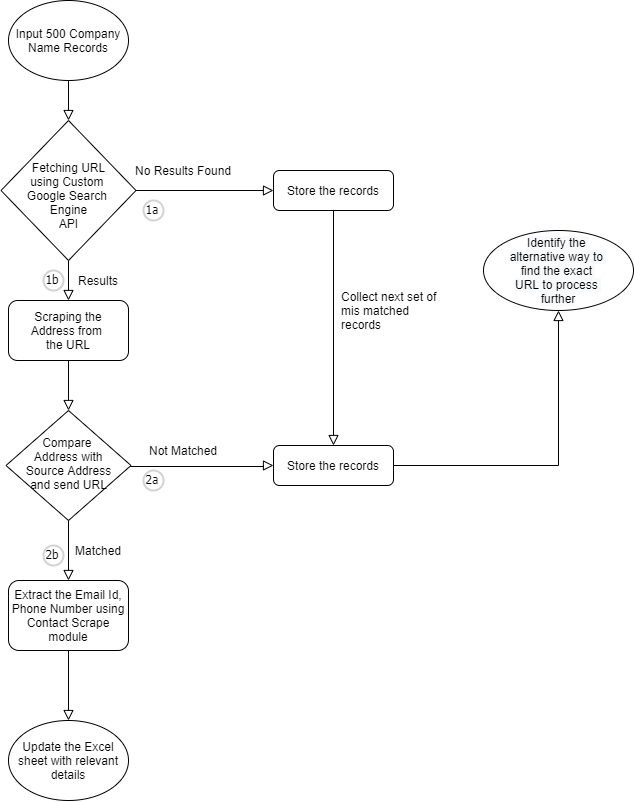

The diagram above was exported from draw.io. Its source (the exported page's mxGraphModel, read from the mxfile embedded in the PNG):
<mxGraphModel dx="652" dy="391" grid="1" gridSize="10" guides="1" tooltips="1" connect="1" arrows="1" fold="1" page="1" pageScale="1" pageWidth="827" pageHeight="1169" math="0" shadow="0">
  <root>
    <mxCell id="WIyWlLk6GJQsqaUBKTNV-0" />
    <mxCell id="WIyWlLk6GJQsqaUBKTNV-1" parent="WIyWlLk6GJQsqaUBKTNV-0" />
    <mxCell id="WIyWlLk6GJQsqaUBKTNV-6" value="&lt;div&gt;&lt;br&gt;&lt;/div&gt;&lt;div&gt;Fetching URL&lt;/div&gt;&lt;div&gt;using Custom&amp;nbsp;&lt;/div&gt;&lt;div&gt;Google Search&amp;nbsp;&lt;/div&gt;&lt;div&gt;Engine&lt;/div&gt;&lt;div&gt;API&lt;/div&gt;" style="rhombus;whiteSpace=wrap;html=1;shadow=0;fontFamily=Helvetica;fontSize=12;align=center;strokeWidth=1;spacing=6;spacingTop=-4;" parent="WIyWlLk6GJQsqaUBKTNV-1" vertex="1">
      <mxGeometry x="137.5" y="140" width="135" height="140" as="geometry" />
    </mxCell>
    <mxCell id="WIyWlLk6GJQsqaUBKTNV-7" value="Store the records" style="rounded=1;whiteSpace=wrap;html=1;fontSize=12;glass=0;strokeWidth=1;shadow=0;" parent="WIyWlLk6GJQsqaUBKTNV-1" vertex="1">
      <mxGeometry x="410" y="190" width="120" height="40" as="geometry" />
    </mxCell>
    <mxCell id="WIyWlLk6GJQsqaUBKTNV-10" value="Compare&amp;nbsp;&lt;br&gt;&amp;nbsp;Address with&amp;nbsp;&lt;br&gt;Source Address&lt;br&gt;and send URL" style="rhombus;whiteSpace=wrap;html=1;shadow=0;fontFamily=Helvetica;fontSize=12;align=center;strokeWidth=1;spacing=6;spacingTop=-4;" parent="WIyWlLk6GJQsqaUBKTNV-1" vertex="1">
      <mxGeometry x="142.5" y="430" width="125" height="110" as="geometry" />
    </mxCell>
    <mxCell id="WIyWlLk6GJQsqaUBKTNV-11" value="Extract the Email Id, Phone Number using Contact Scrape module" style="rounded=1;whiteSpace=wrap;html=1;fontSize=12;glass=0;strokeWidth=1;shadow=0;" parent="WIyWlLk6GJQsqaUBKTNV-1" vertex="1">
      <mxGeometry x="145" y="600" width="120" height="70" as="geometry" />
    </mxCell>
    <mxCell id="WIyWlLk6GJQsqaUBKTNV-12" value="Store the records" style="rounded=1;whiteSpace=wrap;html=1;fontSize=12;glass=0;strokeWidth=1;shadow=0;" parent="WIyWlLk6GJQsqaUBKTNV-1" vertex="1">
      <mxGeometry x="410" y="465" width="120" height="40" as="geometry" />
    </mxCell>
    <mxCell id="bg1oUJ_kaquBPYuSPTto-1" value="" style="rounded=0;html=1;jettySize=auto;orthogonalLoop=1;fontSize=11;endArrow=block;endFill=0;endSize=8;strokeWidth=1;shadow=0;labelBackgroundColor=none;edgeStyle=orthogonalEdgeStyle;entryX=0;entryY=0.5;entryDx=0;entryDy=0;" parent="WIyWlLk6GJQsqaUBKTNV-1" source="WIyWlLk6GJQsqaUBKTNV-6" target="WIyWlLk6GJQsqaUBKTNV-7" edge="1">
      <mxGeometry relative="1" as="geometry">
        <mxPoint x="215" y="110" as="sourcePoint" />
        <mxPoint x="215" y="159" as="targetPoint" />
      </mxGeometry>
    </mxCell>
    <mxCell id="bg1oUJ_kaquBPYuSPTto-4" value="" style="rounded=0;html=1;jettySize=auto;orthogonalLoop=1;fontSize=11;endArrow=block;endFill=0;endSize=8;strokeWidth=1;shadow=0;labelBackgroundColor=none;edgeStyle=orthogonalEdgeStyle;" parent="WIyWlLk6GJQsqaUBKTNV-1" edge="1">
      <mxGeometry relative="1" as="geometry">
        <mxPoint x="205" y="100" as="sourcePoint" />
        <mxPoint x="205" y="140" as="targetPoint" />
      </mxGeometry>
    </mxCell>
    <mxCell id="bg1oUJ_kaquBPYuSPTto-5" value="&lt;span&gt;Input 500 Company Name Records&lt;/span&gt;" style="ellipse;whiteSpace=wrap;html=1;" parent="WIyWlLk6GJQsqaUBKTNV-1" vertex="1">
      <mxGeometry x="145" y="20" width="120" height="80" as="geometry" />
    </mxCell>
    <mxCell id="bg1oUJ_kaquBPYuSPTto-6" value="No Results Found" style="text;html=1;strokeColor=none;fillColor=none;align=center;verticalAlign=middle;whiteSpace=wrap;rounded=0;" parent="WIyWlLk6GJQsqaUBKTNV-1" vertex="1">
      <mxGeometry x="255" y="180" width="130" height="20" as="geometry" />
    </mxCell>
    <mxCell id="bg1oUJ_kaquBPYuSPTto-7" value="" style="rounded=0;html=1;jettySize=auto;orthogonalLoop=1;fontSize=11;endArrow=block;endFill=0;endSize=8;strokeWidth=1;shadow=0;labelBackgroundColor=none;edgeStyle=orthogonalEdgeStyle;entryX=0.5;entryY=0;entryDx=0;entryDy=0;" parent="WIyWlLk6GJQsqaUBKTNV-1" source="bg1oUJ_kaquBPYuSPTto-12" target="WIyWlLk6GJQsqaUBKTNV-10" edge="1">
      <mxGeometry relative="1" as="geometry">
        <mxPoint x="205" y="280" as="sourcePoint" />
        <mxPoint x="215" y="150" as="targetPoint" />
      </mxGeometry>
    </mxCell>
    <mxCell id="bg1oUJ_kaquBPYuSPTto-9" value="Results" style="text;html=1;strokeColor=none;fillColor=none;align=center;verticalAlign=middle;whiteSpace=wrap;rounded=0;" parent="WIyWlLk6GJQsqaUBKTNV-1" vertex="1">
      <mxGeometry x="170" y="290" width="130" height="20" as="geometry" />
    </mxCell>
    <mxCell id="bg1oUJ_kaquBPYuSPTto-10" value="" style="rounded=0;html=1;jettySize=auto;orthogonalLoop=1;fontSize=11;endArrow=block;endFill=0;endSize=8;strokeWidth=1;shadow=0;labelBackgroundColor=none;edgeStyle=orthogonalEdgeStyle;exitX=0.09;exitY=1.3;exitDx=0;exitDy=0;exitPerimeter=0;entryX=0;entryY=0.5;entryDx=0;entryDy=0;" parent="WIyWlLk6GJQsqaUBKTNV-1" source="bg1oUJ_kaquBPYuSPTto-11" target="WIyWlLk6GJQsqaUBKTNV-12" edge="1">
      <mxGeometry relative="1" as="geometry">
        <mxPoint x="267.5" y="479" as="sourcePoint" />
        <mxPoint x="392.5" y="479" as="targetPoint" />
        <Array as="points">
          <mxPoint x="400" y="486" />
        </Array>
      </mxGeometry>
    </mxCell>
    <mxCell id="bg1oUJ_kaquBPYuSPTto-11" value="Not Matched" style="text;html=1;strokeColor=none;fillColor=none;align=center;verticalAlign=middle;whiteSpace=wrap;rounded=0;" parent="WIyWlLk6GJQsqaUBKTNV-1" vertex="1">
      <mxGeometry x="255" y="460" width="130" height="20" as="geometry" />
    </mxCell>
    <mxCell id="bg1oUJ_kaquBPYuSPTto-12" value="&lt;span&gt;Scraping the&lt;/span&gt;&lt;br&gt;&lt;span&gt;Address from&amp;nbsp;&lt;/span&gt;&lt;br&gt;&lt;span&gt;the URL&lt;/span&gt;" style="rounded=1;whiteSpace=wrap;html=1;" parent="WIyWlLk6GJQsqaUBKTNV-1" vertex="1">
      <mxGeometry x="145" y="320" width="120" height="60" as="geometry" />
    </mxCell>
    <mxCell id="bg1oUJ_kaquBPYuSPTto-13" value="" style="rounded=0;html=1;jettySize=auto;orthogonalLoop=1;fontSize=11;endArrow=block;endFill=0;endSize=8;strokeWidth=1;shadow=0;labelBackgroundColor=none;edgeStyle=orthogonalEdgeStyle;entryX=0.5;entryY=0;entryDx=0;entryDy=0;" parent="WIyWlLk6GJQsqaUBKTNV-1" target="bg1oUJ_kaquBPYuSPTto-12" edge="1">
      <mxGeometry relative="1" as="geometry">
        <mxPoint x="205" y="280" as="sourcePoint" />
        <mxPoint x="205" y="430" as="targetPoint" />
      </mxGeometry>
    </mxCell>
    <mxCell id="bg1oUJ_kaquBPYuSPTto-14" value="" style="rounded=0;html=1;jettySize=auto;orthogonalLoop=1;fontSize=11;endArrow=block;endFill=0;endSize=8;strokeWidth=1;shadow=0;labelBackgroundColor=none;edgeStyle=orthogonalEdgeStyle;exitX=0.5;exitY=1;exitDx=0;exitDy=0;" parent="WIyWlLk6GJQsqaUBKTNV-1" source="WIyWlLk6GJQsqaUBKTNV-10" target="WIyWlLk6GJQsqaUBKTNV-11" edge="1">
      <mxGeometry relative="1" as="geometry">
        <mxPoint x="205" y="560" as="sourcePoint" />
        <mxPoint x="215" y="350" as="targetPoint" />
        <Array as="points" />
      </mxGeometry>
    </mxCell>
    <mxCell id="bg1oUJ_kaquBPYuSPTto-15" value="Matched" style="text;html=1;strokeColor=none;fillColor=none;align=center;verticalAlign=middle;whiteSpace=wrap;rounded=0;" parent="WIyWlLk6GJQsqaUBKTNV-1" vertex="1">
      <mxGeometry x="170" y="560" width="130" height="20" as="geometry" />
    </mxCell>
    <mxCell id="bg1oUJ_kaquBPYuSPTto-17" value="&lt;span&gt;Update the Excel sheet with relevant details&lt;/span&gt;" style="ellipse;whiteSpace=wrap;html=1;" parent="WIyWlLk6GJQsqaUBKTNV-1" vertex="1">
      <mxGeometry x="145" y="740" width="120" height="80" as="geometry" />
    </mxCell>
    <mxCell id="bg1oUJ_kaquBPYuSPTto-18" value="" style="rounded=0;html=1;jettySize=auto;orthogonalLoop=1;fontSize=11;endArrow=block;endFill=0;endSize=8;strokeWidth=1;shadow=0;labelBackgroundColor=none;edgeStyle=orthogonalEdgeStyle;exitX=0.5;exitY=1;exitDx=0;exitDy=0;" parent="WIyWlLk6GJQsqaUBKTNV-1" source="WIyWlLk6GJQsqaUBKTNV-11" target="bg1oUJ_kaquBPYuSPTto-17" edge="1">
      <mxGeometry relative="1" as="geometry">
        <mxPoint x="215" y="550" as="sourcePoint" />
        <mxPoint x="215" y="610" as="targetPoint" />
        <Array as="points" />
      </mxGeometry>
    </mxCell>
    <mxCell id="bg1oUJ_kaquBPYuSPTto-20" value="1a" style="ellipse;whiteSpace=wrap;html=1;aspect=fixed;strokeWidth=2;fontFamily=Tahoma;spacingBottom=4;spacingRight=2;strokeColor=#d3d3d3;" parent="WIyWlLk6GJQsqaUBKTNV-1" vertex="1">
      <mxGeometry x="280" y="220" width="20" height="20" as="geometry" />
    </mxCell>
    <mxCell id="bg1oUJ_kaquBPYuSPTto-21" value="1b" style="ellipse;whiteSpace=wrap;html=1;aspect=fixed;strokeWidth=2;fontFamily=Tahoma;spacingBottom=4;spacingRight=2;strokeColor=#d3d3d3;" parent="WIyWlLk6GJQsqaUBKTNV-1" vertex="1">
      <mxGeometry x="180" y="290" width="20" height="20" as="geometry" />
    </mxCell>
    <mxCell id="bg1oUJ_kaquBPYuSPTto-22" value="2a" style="ellipse;whiteSpace=wrap;html=1;aspect=fixed;strokeWidth=2;fontFamily=Tahoma;spacingBottom=4;spacingRight=2;strokeColor=#d3d3d3;" parent="WIyWlLk6GJQsqaUBKTNV-1" vertex="1">
      <mxGeometry x="280" y="490" width="20" height="20" as="geometry" />
    </mxCell>
    <mxCell id="bg1oUJ_kaquBPYuSPTto-23" value="2b" style="ellipse;whiteSpace=wrap;html=1;aspect=fixed;strokeWidth=2;fontFamily=Tahoma;spacingBottom=4;spacingRight=2;strokeColor=#d3d3d3;" parent="WIyWlLk6GJQsqaUBKTNV-1" vertex="1">
      <mxGeometry x="180" y="565" width="20" height="20" as="geometry" />
    </mxCell>
    <mxCell id="bg1oUJ_kaquBPYuSPTto-25" value="" style="rounded=0;html=1;jettySize=auto;orthogonalLoop=1;fontSize=11;endArrow=block;endFill=0;endSize=8;strokeWidth=1;shadow=0;labelBackgroundColor=none;edgeStyle=orthogonalEdgeStyle;entryX=0.5;entryY=0;entryDx=0;entryDy=0;exitX=0.5;exitY=1;exitDx=0;exitDy=0;" parent="WIyWlLk6GJQsqaUBKTNV-1" source="WIyWlLk6GJQsqaUBKTNV-7" target="WIyWlLk6GJQsqaUBKTNV-12" edge="1">
      <mxGeometry relative="1" as="geometry">
        <mxPoint x="282.5" y="220" as="sourcePoint" />
        <mxPoint x="420" y="220" as="targetPoint" />
      </mxGeometry>
    </mxCell>
    <mxCell id="bg1oUJ_kaquBPYuSPTto-26" value="" style="rounded=0;html=1;jettySize=auto;orthogonalLoop=1;fontSize=11;endArrow=block;endFill=0;endSize=8;strokeWidth=1;shadow=0;labelBackgroundColor=none;edgeStyle=orthogonalEdgeStyle;exitX=1;exitY=0.5;exitDx=0;exitDy=0;entryX=0.5;entryY=1;entryDx=0;entryDy=0;" parent="WIyWlLk6GJQsqaUBKTNV-1" source="WIyWlLk6GJQsqaUBKTNV-12" target="2hsynPBqN5sVkuEj2tnO-0" edge="1">
      <mxGeometry relative="1" as="geometry">
        <mxPoint x="480" y="240" as="sourcePoint" />
        <mxPoint x="710" y="330" as="targetPoint" />
        <Array as="points">
          <mxPoint x="695" y="485" />
        </Array>
      </mxGeometry>
    </mxCell>
    <mxCell id="bg1oUJ_kaquBPYuSPTto-27" value="Collect next set of mis matched records" style="text;html=1;strokeColor=none;fillColor=none;align=left;verticalAlign=middle;whiteSpace=wrap;rounded=0;" parent="WIyWlLk6GJQsqaUBKTNV-1" vertex="1">
      <mxGeometry x="476" y="320" width="100" height="20" as="geometry" />
    </mxCell>
    <mxCell id="2hsynPBqN5sVkuEj2tnO-0" value="&lt;span style=&quot;color: rgb(0 , 0 , 0) ; font-family: &amp;#34;helvetica&amp;#34; ; font-size: 12px ; font-style: normal ; font-weight: 400 ; letter-spacing: normal ; text-indent: 0px ; text-transform: none ; word-spacing: 0px ; background-color: rgb(248 , 249 , 250) ; display: inline ; float: none&quot;&gt;Identify the &lt;br&gt;alternative way to &lt;br&gt;find the exact &lt;br&gt;URL to process &lt;br&gt;further&lt;/span&gt;" style="ellipse;whiteSpace=wrap;html=1;align=center;" vertex="1" parent="WIyWlLk6GJQsqaUBKTNV-1">
      <mxGeometry x="620" y="250" width="150" height="80" as="geometry" />
    </mxCell>
  </root>
</mxGraphModel>